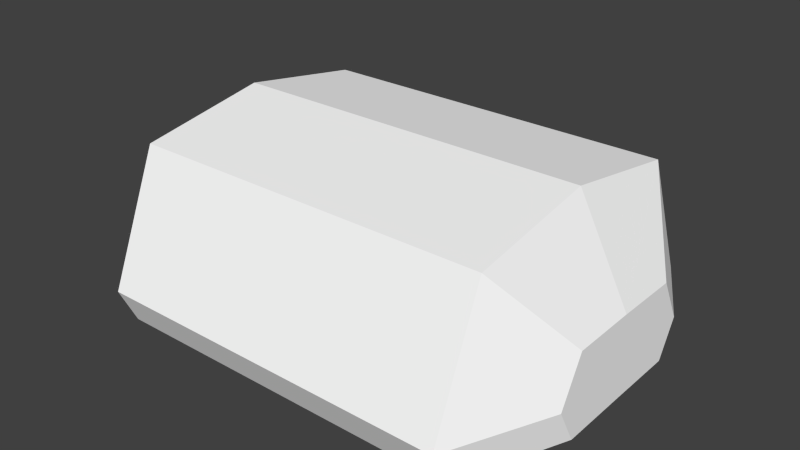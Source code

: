 # Source: BreadRoll.blend  (saved by Blender 2.76.0; exported with 4.5.12 LTS)
import bpy
from mathutils import Matrix  # noqa: F401  (used for matrix-valued properties, if any)

bpy.ops.wm.read_factory_settings(use_empty=True)
scene = bpy.context.scene
scene.name = 'Scene'

# ---- collections
col_collection_1 = bpy.data.collections.new('Collection 1'); scene.collection.children.link(col_collection_1)

# ---- materials (node trees are filled in below, after node groups)
mat_breadrolltex = bpy.data.materials.new('BreadRollTex')
mat_breadrolltex.alpha_threshold = 0.0
mat_breadrolltex.use_transparent_shadow = False
mat_breadrolltex.diffuse_color = (1.0, 1.0, 1.0, 1.0)
mat_breadrolltex.specular_color = (0.0, 0.0, 0.0)
mat_breadrolltex.roughness = 0.5
mat_breadrolltex.specular_intensity = 0.0

# ---- material node trees

# ---- world
world_world = bpy.data.worlds.new('World'); scene.world = world_world
world_world.color = (0.05088, 0.05088, 0.05088)
world_world.use_sun_shadow = False
world_world.sun_shadow_jitter_overblur = 0.0
world_world.cycles.sampling_method = 'MANUAL'
world_world.cycles.sample_map_resolution = 256

# ---- meshes
me_breadroll = bpy.data.meshes.new('BreadRoll')
me_breadroll.from_pydata([(2.439, 1.725, 2.244), (2.439, 2.439, 0.5193), (2.439, 2.201, 0.0165), (2.439, 1.739e-07, 0.0165), (2.439, -2.201, 0.0165), (2.439, -2.439, 0.5193), (2.439, -1.725, 2.244), (2.439, -2.357e-07, 2.531), (-2.439, 1.725, 2.244), (-2.439, 2.439, 0.5193), (-2.439, 2.201, 0.0165), (-2.439, 1.739e-07, 0.0165), (-2.439, -2.201, 0.0165), (-2.439, -2.439, 0.5193), (-2.439, -1.725, 2.244), (-2.439, -2.357e-07, 2.531), (3.111, 0.8841, 1.225), (3.111, 1.203, 0.6319), (3.111, 9.2e-08, 0.5193), (3.111, 0.9464, 0.1548), (3.111, 1.51e-07, 0.1575), (3.111, -0.9464, 0.1548), (3.111, -1.203, 0.6319), (3.111, -0.8841, 1.225), (3.111, -2.444e-08, 1.234), (-3.111, 0.8841, 1.225), (-3.111, 1.203, 0.6319), (-3.111, 9.2e-08, 0.5193), (-3.111, 0.9464, 0.1548), (-3.111, 1.515e-07, 0.1542), (-3.111, -0.9464, 0.1548), (-3.111, -1.203, 0.6319), (-3.111, -0.8841, 1.225), (-3.111, -2.444e-08, 1.234)], [], [(0, 1, 9, 8), (1, 2, 10, 9), (2, 3, 11, 10), (3, 4, 12, 11), (4, 5, 13, 12), (5, 6, 14, 13), (6, 7, 15, 14), (7, 0, 8, 15), (17, 16, 18), (19, 17, 18), (20, 19, 18), (21, 20, 18), (22, 21, 18), (23, 22, 18), (24, 23, 18), (16, 24, 18), (25, 26, 27), (26, 28, 27), (28, 29, 27), (29, 30, 27), (30, 31, 27), (31, 32, 27), (32, 33, 27), (33, 25, 27), (1, 0, 16, 17), (2, 1, 17, 19), (3, 2, 19, 20), (4, 3, 20, 21), (5, 4, 21, 22), (6, 5, 22, 23), (7, 6, 23, 24), (0, 7, 24, 16), (8, 9, 26, 25), (9, 10, 28, 26), (10, 11, 29, 28), (11, 12, 30, 29), (12, 13, 31, 30), (13, 14, 32, 31), (14, 15, 33, 32), (15, 8, 25, 33)])
me_breadroll.polygons.foreach_set('use_smooth', [True] * 40)
_k = set([(0, 1), (0, 7), (0, 8), (0, 16), (1, 2), (1, 9), (1, 17), (2, 10), (2, 19), (4, 5), (4, 12), (4, 21), (5, 6), (5, 13), (5, 22), (6, 7), (6, 14), (6, 23), (7, 15), (7, 24), (8, 9), (8, 15), (8, 25), (9, 10), (9, 26), (10, 28), (12, 13), (12, 30), (13, 14), (13, 31), (14, 15), (14, 32), (15, 33), (16, 17), (16, 24), (17, 19), (19, 20), (20, 21), (21, 22), (22, 23), (23, 24), (25, 26), (25, 33), (26, 28), (28, 29), (29, 30), (30, 31), (31, 32), (32, 33)])
me_breadroll.attributes.new('sharp_edge', 'BOOLEAN', 'EDGE').data.foreach_set('value', [ (min(e.vertices), max(e.vertices)) in _k for e in me_breadroll.edges])
_uv = me_breadroll.uv_layers.new(name='map1')
_uv.uv.foreach_set('vector', [0.892, 0.7772, 0.892, 0.892, 0.108, 0.892, 0.108, 0.7772, 0.892, 0.892, 0.892, 0.8538, 0.108, 0.8538, 0.108, 0.892, 0.892, 0.8538, 0.892, 0.5, 0.108, 0.5, 0.108, 0.8538, 0.892, 0.5, 0.892, 0.1462, 0.108, 0.1462, 0.108, 0.5, 0.892, 0.1462, 0.892, 0.108, 0.108, 0.108, 0.108, 0.1462, 0.892, 0.108, 0.892, 0.2228, 0.108, 0.2228, 0.108, 0.108, 0.892, 0.2228, 0.892, 0.5, 0.108, 0.5, 0.108, 0.2228, 0.892, 0.5, 0.892, 0.7772, 0.108, 0.7772, 0.108, 0.5, 1.0, 0.6934, 1.0, 0.6421, 1.0, 0.5, 1.0, 0.6521, 1.0, 0.6934, 1.0, 0.5, 1.0, 0.5, 1.0, 0.6521, 1.0, 0.5, 1.0, 0.3479, 1.0, 0.5, 1.0, 0.5, 1.0, 0.3066, 1.0, 0.3479, 1.0, 0.5, 1.0, 0.3579, 1.0, 0.3066, 1.0, 0.5, 1.0, 0.5, 1.0, 0.3579, 1.0, 0.5, 1.0, 0.6421, 1.0, 0.5, 1.0, 0.5, 0.0, 0.6421, 0.0, 0.6934, 0.0, 0.5, 0.0, 0.6934, 0.0, 0.6521, 0.0, 0.5, 0.0, 0.6521, 0.0, 0.5, 0.0, 0.5, 0.0, 0.5, 0.0, 0.3479, 0.0, 0.5, 0.0, 0.3479, 0.0, 0.3066, 0.0, 0.5, 0.0, 0.3066, 0.0, 0.3579, 0.0, 0.5, 0.0, 0.3579, 0.0, 0.5, 0.0, 0.5, 0.0, 0.5, 0.0, 0.6421, 0.0, 0.5, 0.892, 0.892, 0.892, 0.7772, 1.0, 0.6421, 1.0, 0.6934, 0.892, 0.8538, 0.892, 0.892, 1.0, 0.6934, 1.0, 0.6521, 0.892, 0.5, 0.892, 0.8538, 1.0, 0.6521, 1.0, 0.5, 0.892, 0.1462, 0.892, 0.5, 1.0, 0.5, 1.0, 0.3479, 0.892, 0.108, 0.892, 0.1462, 1.0, 0.3479, 1.0, 0.3066, 0.892, 0.2228, 0.892, 0.108, 1.0, 0.3066, 1.0, 0.3579, 0.892, 0.5, 0.892, 0.2228, 1.0, 0.3579, 1.0, 0.5, 0.892, 0.7772, 0.892, 0.5, 1.0, 0.5, 1.0, 0.6421, 0.108, 0.7772, 0.108, 0.892, 0.0, 0.6934, 0.0, 0.6421, 0.108, 0.892, 0.108, 0.8538, 0.0, 0.6521, 0.0, 0.6934, 0.108, 0.8538, 0.108, 0.5, 0.0, 0.5, 0.0, 0.6521, 0.108, 0.5, 0.108, 0.1462, 0.0, 0.3479, 0.0, 0.5, 0.108, 0.1462, 0.108, 0.108, 0.0, 0.3066, 0.0, 0.3479, 0.108, 0.108, 0.108, 0.2228, 0.0, 0.3579, 0.0, 0.3066, 0.108, 0.2228, 0.108, 0.5, 0.0, 0.5, 0.0, 0.3579, 0.108, 0.5, 0.108, 0.7772, 0.0, 0.6421, 0.0, 0.5])
me_breadroll.materials.append(mat_breadrolltex)
me_breadroll.use_remesh_preserve_volume = False
me_breadroll.use_remesh_preserve_attributes = False
me_breadroll.use_mirror_vertex_groups = False
me_breadroll.update()
me_breadroll.normals_split_custom_set([tuple(v) for v in zip(*[iter([0.0, 0.9239, 0.3827, 0.0, 0.9239, 0.3827, 0.0, 0.9239, 0.3827, 0.0, 0.9239, 0.3827, 0.0, 0.9038, -0.428, 0.0, 0.9038, -0.428, 0.0, 0.9038, -0.428, 0.0, 0.9038, -0.428, 0.0063, -2.298e-05, -1.0, 0.01855, 3.446e-07, -0.9998, -0.01841, -3.633e-06, -0.9998, -0.006255, 4.7e-05, -1.0, 0.01855, 3.446e-07, -0.9998, 0.006299, 0.0002012, -1.0, -0.006254, -7.339e-06, -1.0, -0.01841, -3.633e-06, -0.9998, 0.0, -0.9038, -0.428, 0.0, -0.9038, -0.428, 0.0, -0.9038, -0.428, 0.0, -0.9038, -0.428, 0.0, -0.9239, 0.3827, 0.0, -0.9239, 0.3827, 0.0, -0.9239, 0.3827, 0.0, -0.9239, 0.3827, 0.0, -0.1638, 0.9865, 0.0, -0.1638, 0.9865, 0.0, -0.1638, 0.9865, 0.0, -0.1638, 0.9865, 0.0, 0.1638, 0.9865, 0.0, 0.1638, 0.9865, 0.0, 0.1638, 0.9865, 0.0, 0.1638, 0.9865, 1.0, -2.958e-07, 0.0, 1.0, -1.78e-07, 0.0, 1.0, -3.974e-09, 0.0, 1.0, 9e-08, 0.0, 1.0, -2.958e-07, 0.0, 1.0, -3.974e-09, 0.0, 1.0, 0.0, 0.0, 1.0, 9e-08, 0.0, 1.0, -3.974e-09, 0.0, 1.0, 3.6e-07, 0.0, 1.0, 0.0, 0.0, 1.0, -3.974e-09, 0.0, 1.0, 2.862e-07, 0.0, 1.0, 3.6e-07, 0.0, 1.0, -3.974e-09, 0.0, 1.0, -1.421e-07, 0.0, 1.0, 2.862e-07, 0.0, 1.0, -3.974e-09, 0.0, 1.0, 1.093e-13, 0.0, 1.0, -1.421e-07, 0.0, 1.0, -3.974e-09, 0.0, 1.0, -1.78e-07, 0.0, 1.0, 1.093e-13, 0.0, 1.0, -3.974e-09, 0.0, -1.0, -1.795e-08, 0.0, -1.0, -2.161e-07, 0.0, -1.0, -3.673e-08, 0.0, -1.0, -2.161e-07, 0.0, -1.0, 0.0, 0.0, -1.0, -3.673e-08, 0.0, -1.0, 0.0, 0.0, -1.0, 0.0, 0.0, -1.0, -3.673e-08, 0.0, -1.0, 0.0, 0.0, -1.0, 0.0, 0.0, -1.0, -3.673e-08, 0.0, -1.0, 0.0, 0.0, -1.0, 0.0, 0.0, -1.0, -3.673e-08, 0.0, -1.0, 0.0, 0.0, -1.0, -2.487e-07, 0.0, -1.0, -3.673e-08, 0.0, -1.0, -2.487e-07, 0.0, -1.0, 1.093e-13, 0.0, -1.0, -3.673e-08, 0.0, -1.0, 1.093e-13, 0.0, -1.0, -1.795e-08, 0.0, -1.0, -3.673e-08, 0.0, 0.8602, 0.4658, 0.2078, 0.8602, 0.4658, 0.2078, 0.8602, 0.4658, 0.2078, 0.8602, 0.4658, 0.2078, 0.8669, 0.445, -0.2248, 0.8669, 0.445, -0.2248, 0.8669, 0.445, -0.2248, 0.8669, 0.445, -0.2248, 0.01855, 3.446e-07, -0.9998, 0.0063, -2.298e-05, -1.0, 0.2028, -0.0008271, -0.9792, 0.2028, 5.188e-07, -0.9792, 0.006299, 0.0002012, -1.0, 0.01855, 3.446e-07, -0.9998, 0.2028, 5.188e-07, -0.9792, 0.2028, 0.0008281, -0.9792, 0.8669, -0.445, -0.2248, 0.8669, -0.445, -0.2248, 0.8669, -0.445, -0.2248, 0.8669, -0.445, -0.2248, 0.8602, -0.4658, 0.2078, 0.8602, -0.4658, 0.2078, 0.8602, -0.4658, 0.2078, 0.8602, -0.4658, 0.2078, 0.8722, -0.0551, 0.486, 0.8722, -0.0551, 0.486, 0.8722, -0.0551, 0.486, 0.8722, -0.0551, 0.486, 0.8722, 0.0551, 0.486, 0.8722, 0.0551, 0.486, 0.8722, 0.0551, 0.486, 0.8722, 0.0551, 0.486, -0.8602, 0.4658, 0.2078, -0.8602, 0.4658, 0.2078, -0.8602, 0.4658, 0.2078, -0.8602, 0.4658, 0.2078, -0.8669, 0.445, -0.2248, -0.8669, 0.445, -0.2248, -0.8669, 0.445, -0.2248, -0.8669, 0.445, -0.2248, -0.006255, 4.7e-05, -1.0, -0.01841, -3.633e-06, -0.9998, -0.2014, 5.187e-07, -0.9795, -0.2014, 0.0001931, -0.9795, -0.01841, -3.633e-06, -0.9998, -0.006254, -7.339e-06, -1.0, -0.2014, -0.000192, -0.9795, -0.2014, 5.187e-07, -0.9795, -0.8669, -0.445, -0.2248, -0.8669, -0.445, -0.2248, -0.8669, -0.445, -0.2248, -0.8669, -0.445, -0.2248, -0.8602, -0.4658, 0.2078, -0.8602, -0.4658, 0.2078, -0.8602, -0.4658, 0.2078, -0.8602, -0.4658, 0.2078, -0.8722, -0.0551, 0.486, -0.8722, -0.0551, 0.486, -0.8722, -0.0551, 0.486, -0.8722, -0.0551, 0.486, -0.8722, 0.0551, 0.486, -0.8722, 0.0551, 0.486, -0.8722, 0.0551, 0.486, -0.8722, 0.0551, 0.486])] * 3)])

# ---- objects
ob_breadroll = bpy.data.objects.new('BreadRoll', me_breadroll)

# ---- transforms, parenting, visibility, modifiers, constraints
ob_breadroll.location = (0.0, 0.0, 0.0)
ob_breadroll.color = (0.8, 0.8, 0.8, 1.0)
ob_breadroll.lineart.crease_threshold = 0.0

# ---- collection membership
col_collection_1.objects.link(ob_breadroll)

# ---- scene / render settings (as saved in the file)
scene.frame_start = 1; scene.frame_end = 250; scene.frame_set(1)
scene.render.engine = 'BLENDER_EEVEE_NEXT'
scene.render.resolution_percentage = 50
scene.render.fps = 30
scene.render.dither_intensity = 0.0
scene.cycles.use_denoising = False
scene.cycles.samples = 10
scene.cycles.sampling_pattern = 'TABULATED_SOBOL'
scene.cycles.light_sampling_threshold = 0.0
scene.cycles.use_adaptive_sampling = False
scene.cycles.use_light_tree = False
scene.cycles.blur_glossy = 0.0
scene.cycles.pixel_filter_type = 'GAUSSIAN'
scene.cycles.sample_clamp_indirect = 0.0
scene.view_settings.view_transform = 'Standard'
bpy.context.view_layer.update()

# ---- added for rendering (the .blend has no active camera and no usable light): camera, sun
cam_auto = bpy.data.cameras.new('AutoCamera')
cam_auto.lens = 50.0
cam_auto.sensor_width = 36.0
cam_auto.clip_end = 1000.0
ob_auto_camera = bpy.data.objects.new('AutoCamera', cam_auto)
scene.collection.objects.link(ob_auto_camera)
ob_auto_camera.location = (7.67706, -9.21247, 7.41524)
ob_auto_camera.rotation_euler = (1.09748, -7.21219e-08, 0.694738)
scene.camera = ob_auto_camera
light_auto_sun = bpy.data.lights.new('AutoSun', 'SUN')
light_auto_sun.energy = 3.0
light_auto_sun.angle = 0.0523599
ob_auto_sun = bpy.data.objects.new('AutoSun', light_auto_sun)
scene.collection.objects.link(ob_auto_sun)
ob_auto_sun.rotation_euler = (0.872665, 0.174533, 0.523599)
bpy.context.view_layer.update()
